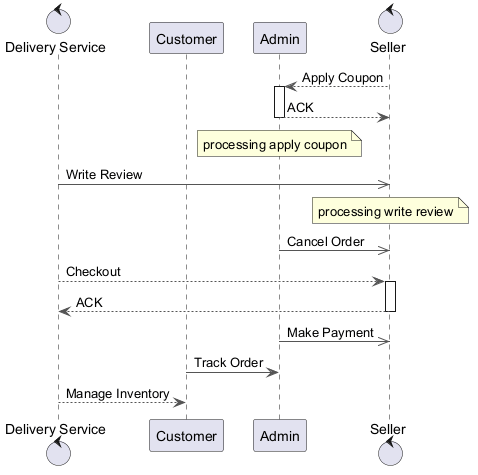

The diagram above was rendered by PlantUML. Its source (embedded in the PNG):
@startuml
skinparam backgroundColor #FFFFFF
skinparam classBackgroundColor #E8F4FA
skinparam classBorderColor #2C7DA0
skinparam ArrowColor #555555
control "Delivery Service" as DS
participant "Customer" as C
participant "Admin" as A
control "Seller" as S
S --> A : Apply Coupon
activate A
A --> S : ACK
deactivate A
note over A : processing apply coupon
DS ->> S : Write Review
note over S : processing write review
A ->> S : Cancel Order
DS --> S : Checkout
activate S
S --> DS : ACK
deactivate S
A ->> S : Make Payment
C -> A : Track Order
DS --> C : Manage Inventory
@enduml